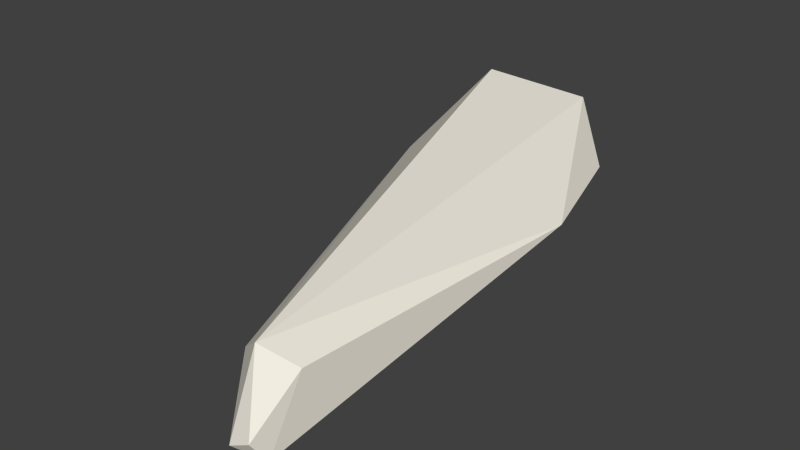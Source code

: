 # Source: RH_Foot.blend  (saved by Blender 2.70.0; exported with 4.5.12 LTS)
import bpy
from mathutils import Matrix  # noqa: F401  (used for matrix-valued properties, if any)

bpy.ops.wm.read_factory_settings(use_empty=True)
scene = bpy.context.scene
scene.name = 'Scene'

# ---- collections
col_collection_1 = bpy.data.collections.new('Collection 1'); scene.collection.children.link(col_collection_1)

# ---- materials (node trees are filled in below, after node groups)
mat_pasted__pasted__lambe = bpy.data.materials.new('pasted__pasted__lambe')
mat_pasted__pasted__lambe.alpha_threshold = 0.0
mat_pasted__pasted__lambe.use_transparent_shadow = False
mat_pasted__pasted__lambe.diffuse_color = (0.89, 0.85, 0.75, 1.0)
mat_pasted__pasted__lambe.roughness = 0.5

# ---- material node trees

# ---- world
world_world = bpy.data.worlds.new('World'); scene.world = world_world
world_world.color = (0.05088, 0.05088, 0.05088)
world_world.use_sun_shadow = False
world_world.sun_shadow_jitter_overblur = 0.0
world_world.cycles.sampling_method = 'MANUAL'
world_world.cycles.sample_map_resolution = 256

# ---- meshes
me_polysurface75 = bpy.data.meshes.new('polySurface75')
me_polysurface75.from_pydata([(-0.001471, 0.314, -0.00471), (-0.03679, 0.01014, -0.01518), (-0.005173, -0.01088, 0.01115), (0.01471, 0.001177, -0.001816), (-0.001971, -0.01928, -0.05051), (-0.003943, -0.03365, -0.03799), (0.01413, -0.02374, -0.04483), (0.01122, -0.03391, -0.0299), (0.03119, 0.213, 0.0003347), (-0.04111, 0.3526, 0.02625), (-0.1389, 0.2729, -0.0138), (-0.1105, 0.3344, 0.03711)], [], [(5, 2, 1), (7, 3, 2), (9, 10, 11), (7, 2, 5), (4, 1, 10), (2, 9, 11), (6, 4, 0, 8), (8, 0, 9), (3, 6, 8), (6, 7, 5), (5, 4, 6), (11, 10, 2), (5, 1, 4), (2, 3, 8), (2, 10, 1), (0, 10, 9), (2, 8, 9), (0, 4, 10), (6, 3, 7)])
_uv = me_polysurface75.uv_layers.new(name='UVTex')
_uv.uv.foreach_set('vector', [0.006624, 0.7644, 0.00605, 0.85, 0.0, 0.0, 0.02616, 0.5732, 0.05251, 0.5674, 0.004508, 0.6397, 0.8343, 0.1593, 0.5713, 0.00868, 0.7567, 0.01918, 0.03209, 0.9465, 0.0, 0.0, 0.007609, 0.7817, 0.0, 0.0, 0.02266, 0.6094, 0.5713, 0.00868, 0.00605, 0.85, 0.03373, 0.01021, 0.0332, 0.00553, 0.086, 0.9743, 0.06715, 0.8526, 0.6026, 0.2129, 0.797, 0.6086, 0.2043, 0.1773, 0.0, 0.0, 0.03373, 0.01021, 0.09284, 0.9754, 0.0, 0.0, 0.2043, 0.1773, 0.086, 0.9743, 0.02616, 0.5732, 0.007609, 0.7817, 0.01242, 0.9443, 0.06715, 0.8526, 0.086, 0.9743, 0.0332, 0.00553, 0.5713, 0.00868, 0.00605, 0.85, 0.007609, 0.7817, 0.02266, 0.6094, 0.0, 0.0, 0.0, 0.0, 0.05251, 0.5674, 0.2043, 0.1773, 0.00605, 0.85, 0.5713, 0.00868, 0.02266, 0.6094, 0.545, 0.1897, 0.5713, 0.00868, 0.8343, 0.1593, 0.005742, 0.8822, 0.2043, 0.1773, 0.03373, 0.01021, 0.6026, 0.2129, 0.06715, 0.8526, 0.5713, 0.00868, 0.086, 0.9743, 0.09284, 0.9754, 0.02616, 0.5732])
me_polysurface75.materials.append(mat_pasted__pasted__lambe)
me_polysurface75.use_remesh_preserve_volume = False
me_polysurface75.use_remesh_preserve_attributes = False
me_polysurface75.use_mirror_vertex_groups = False
me_polysurface75.update()

# ---- objects
ob_mesh_130 = bpy.data.objects.new('Mesh.130', me_polysurface75)

# ---- transforms, parenting, visibility, modifiers, constraints
ob_mesh_130.location = (0.0, 0.0, 0.0)
ob_mesh_130.lineart.crease_threshold = 0.0

# ---- collection membership
col_collection_1.objects.link(ob_mesh_130)

# ---- scene / render settings (as saved in the file)
scene.frame_start = 1; scene.frame_end = 250; scene.frame_set(1)
scene.render.engine = 'BLENDER_EEVEE_NEXT'
scene.render.image_settings.color_mode = 'RGB'
scene.render.image_settings.compression = 90
scene.render.resolution_percentage = 50
scene.render.dither_intensity = 0.0
scene.render.bake_margin = 2
scene.render.bake_bias = 0.0
scene.cycles.use_denoising = False
scene.cycles.samples = 10
scene.cycles.sampling_pattern = 'TABULATED_SOBOL'
scene.cycles.light_sampling_threshold = 0.0
scene.cycles.use_adaptive_sampling = False
scene.cycles.use_light_tree = False
scene.cycles.blur_glossy = 0.0
scene.cycles.volume_bounces = 1
scene.cycles.pixel_filter_type = 'GAUSSIAN'
scene.cycles.sample_clamp_indirect = 0.0
scene.view_settings.view_transform = 'Standard'
bpy.context.view_layer.update()

# ---- added for rendering (the .blend has no active camera and no usable light): camera, sun
cam_auto = bpy.data.cameras.new('AutoCamera')
cam_auto.lens = 50.0
cam_auto.sensor_width = 36.0
cam_auto.clip_end = 1000.0
ob_auto_camera = bpy.data.objects.new('AutoCamera', cam_auto)
scene.collection.objects.link(ob_auto_camera)
ob_auto_camera.location = (0.345162, -0.3195, 0.312524)
ob_auto_camera.rotation_euler = (1.09748, -7.21219e-08, 0.694738)
scene.camera = ob_auto_camera
light_auto_sun = bpy.data.lights.new('AutoSun', 'SUN')
light_auto_sun.energy = 3.0
light_auto_sun.angle = 0.0523599
ob_auto_sun = bpy.data.objects.new('AutoSun', light_auto_sun)
scene.collection.objects.link(ob_auto_sun)
ob_auto_sun.rotation_euler = (0.872665, 0.174533, 0.523599)
bpy.context.view_layer.update()
